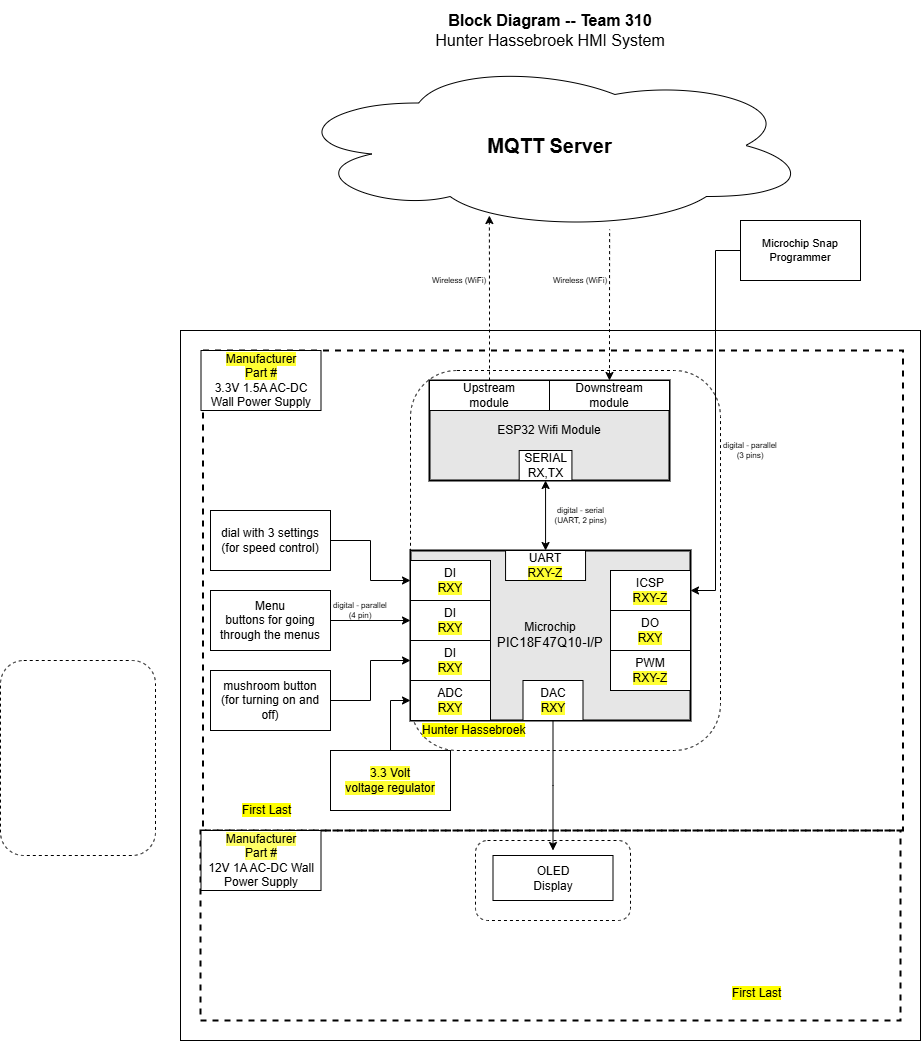

The diagram above was exported from draw.io. Its source (the exported page's mxGraphModel, read from the mxfile embedded in the PNG):
<mxGraphModel dx="2947.5" dy="666" grid="1" gridSize="10" guides="1" tooltips="1" connect="1" arrows="1" fold="1" page="1" pageScale="1.5" pageWidth="1169" pageHeight="827" background="#ffffff" math="0" shadow="0">
  <root>
    <mxCell id="0" style=";html=1;" />
    <mxCell id="1" style=";html=1;" parent="0" />
    <mxCell id="aC57QmPyYTqG6Asludqg-9" value="" style="rounded=0;whiteSpace=wrap;html=1;fontSize=16;" parent="1" vertex="1">
      <mxGeometry x="-20" y="350" width="740" height="710" as="geometry" />
    </mxCell>
    <mxCell id="zSoxXOAhGFOt2usmLHU0-1" value="" style="rounded=0;whiteSpace=wrap;html=1;fillColor=none;dashed=1;strokeWidth=2;" parent="1" vertex="1">
      <mxGeometry x="2.5" y="370" width="700" height="480" as="geometry" />
    </mxCell>
    <mxCell id="zSoxXOAhGFOt2usmLHU0-2" value="" style="rounded=0;whiteSpace=wrap;html=1;fillColor=none;dashed=1;strokeWidth=2;" parent="1" vertex="1">
      <mxGeometry y="850" width="700" height="190" as="geometry" />
    </mxCell>
    <mxCell id="S8yp5X4-lJhxRksTFqpk-2" value="" style="rounded=1;whiteSpace=wrap;html=1;fillColor=none;dashed=1;" parent="1" vertex="1">
      <mxGeometry x="275" y="860" width="155" height="80" as="geometry" />
    </mxCell>
    <mxCell id="9j5Bc3N9rgv02oG_bQQu-1" value="&lt;b&gt;&lt;font style=&quot;font-size: 20px&quot;&gt;MQTT Server&lt;/font&gt;&lt;/b&gt;" style="ellipse;shape=cloud;whiteSpace=wrap;html=1;" parent="1" vertex="1">
      <mxGeometry x="87.5" y="80" width="523" height="170" as="geometry" />
    </mxCell>
    <mxCell id="J8ns3n-xOa6iXa_PQh_Z-5" style="edgeStyle=orthogonalEdgeStyle;rounded=0;orthogonalLoop=1;jettySize=auto;html=1;exitX=0.5;exitY=0;exitDx=0;exitDy=0;entryX=0;entryY=0.5;entryDx=0;entryDy=0;" parent="1" source="9j5Bc3N9rgv02oG_bQQu-11" target="9j5Bc3N9rgv02oG_bQQu-30" edge="1">
      <mxGeometry relative="1" as="geometry" />
    </mxCell>
    <mxCell id="9j5Bc3N9rgv02oG_bQQu-11" value="&lt;div&gt;&lt;div&gt;&lt;span style=&quot;background-color: rgb(255, 255, 51);&quot;&gt;3.3 Volt&lt;/span&gt;&lt;/div&gt;&lt;/div&gt;&lt;div&gt;&lt;span style=&quot;background-color: rgb(255, 255, 51);&quot;&gt;voltage regulator&lt;/span&gt;&lt;/div&gt;" style="rounded=0;whiteSpace=wrap;html=1;" parent="1" vertex="1">
      <mxGeometry x="130" y="770" width="120" height="60" as="geometry" />
    </mxCell>
    <mxCell id="9j5Bc3N9rgv02oG_bQQu-24" value="dial with 3 settings&lt;div&gt;(for speed control)&lt;/div&gt;" style="rounded=0;whiteSpace=wrap;html=1;" parent="1" vertex="1">
      <mxGeometry x="10" y="530" width="120" height="60" as="geometry" />
    </mxCell>
    <mxCell id="9j5Bc3N9rgv02oG_bQQu-47" value="" style="group;strokeWidth=1;" parent="1" vertex="1" connectable="0">
      <mxGeometry x="240" y="570" width="250" height="190" as="geometry" />
    </mxCell>
    <mxCell id="9j5Bc3N9rgv02oG_bQQu-6" value="&lt;div&gt;Microchip&lt;/div&gt;&lt;div&gt;&lt;span style=&quot;font-size: 10pt ; font-family: &amp;#34;arial&amp;#34; ; font-style: normal&quot;&gt;PIC18F47Q10-I/P&lt;/span&gt;&lt;/div&gt;" style="rounded=0;whiteSpace=wrap;html=1;strokeWidth=2;fillColor=#E6E6E6;" parent="9j5Bc3N9rgv02oG_bQQu-47" vertex="1">
      <mxGeometry x="-30" width="280" height="170" as="geometry" />
    </mxCell>
    <mxCell id="9j5Bc3N9rgv02oG_bQQu-29" value="&lt;div&gt;DI&lt;/div&gt;&lt;span style=&quot;background-color: rgb(255 , 255 , 51)&quot;&gt;RXY&lt;/span&gt;" style="rounded=0;whiteSpace=wrap;html=1;" parent="9j5Bc3N9rgv02oG_bQQu-47" vertex="1">
      <mxGeometry x="-30" y="10" width="80" height="40" as="geometry" />
    </mxCell>
    <mxCell id="9j5Bc3N9rgv02oG_bQQu-31" value="&lt;div&gt;DO&lt;/div&gt;&lt;span style=&quot;background-color: rgb(255 , 255 , 51)&quot;&gt;RXY&lt;/span&gt;" style="rounded=0;whiteSpace=wrap;html=1;" parent="9j5Bc3N9rgv02oG_bQQu-47" vertex="1">
      <mxGeometry x="170" y="60" width="80" height="40" as="geometry" />
    </mxCell>
    <mxCell id="9j5Bc3N9rgv02oG_bQQu-33" value="&lt;div&gt;PWM&lt;br&gt;&lt;/div&gt;&lt;div&gt;&lt;span style=&quot;background-color: rgb(255 , 255 , 51)&quot;&gt;RXY-Z&lt;/span&gt;&lt;/div&gt;" style="rounded=0;whiteSpace=wrap;html=1;" parent="9j5Bc3N9rgv02oG_bQQu-47" vertex="1">
      <mxGeometry x="170" y="100" width="80" height="40" as="geometry" />
    </mxCell>
    <mxCell id="9j5Bc3N9rgv02oG_bQQu-36" value="&lt;div&gt;DAC&lt;/div&gt;&lt;div&gt;&lt;span style=&quot;background-color: rgb(255 , 255 , 51)&quot;&gt;RXY&lt;/span&gt;&lt;/div&gt;" style="rounded=0;whiteSpace=wrap;html=1;" parent="9j5Bc3N9rgv02oG_bQQu-47" vertex="1">
      <mxGeometry x="82.5" y="130" width="60" height="40" as="geometry" />
    </mxCell>
    <mxCell id="9j5Bc3N9rgv02oG_bQQu-40" value="&lt;div&gt;UART&lt;/div&gt;&lt;span style=&quot;background-color: rgb(255 , 255 , 51)&quot;&gt;RXY-Z&lt;/span&gt;" style="rounded=0;whiteSpace=wrap;html=1;" parent="9j5Bc3N9rgv02oG_bQQu-47" vertex="1">
      <mxGeometry x="65.06" width="80" height="30" as="geometry" />
    </mxCell>
    <mxCell id="aC57QmPyYTqG6Asludqg-1" value="&lt;div&gt;ICSP&lt;/div&gt;&lt;span style=&quot;background-color: rgb(255 , 255 , 51)&quot;&gt;RXY-Z&lt;/span&gt;" style="rounded=0;whiteSpace=wrap;html=1;" parent="9j5Bc3N9rgv02oG_bQQu-47" vertex="1">
      <mxGeometry x="170" y="20" width="80" height="40" as="geometry" />
    </mxCell>
    <mxCell id="S8yp5X4-lJhxRksTFqpk-17" value="&lt;span style=&quot;background-color: rgb(255, 255, 0);&quot;&gt;Hunter Hassebroek&lt;/span&gt;" style="text;html=1;strokeColor=none;fillColor=none;align=left;verticalAlign=middle;whiteSpace=wrap;rounded=0;dashed=1;" parent="9j5Bc3N9rgv02oG_bQQu-47" vertex="1">
      <mxGeometry x="-20" y="170" width="120" height="20" as="geometry" />
    </mxCell>
    <mxCell id="hdncduLaqTcvyAQwggt0-4" value="&lt;div&gt;DI&lt;/div&gt;&lt;span style=&quot;background-color: rgb(255 , 255 , 51)&quot;&gt;RXY&lt;/span&gt;" style="rounded=0;whiteSpace=wrap;html=1;" vertex="1" parent="9j5Bc3N9rgv02oG_bQQu-47">
      <mxGeometry x="-30" y="50" width="80" height="40" as="geometry" />
    </mxCell>
    <mxCell id="hdncduLaqTcvyAQwggt0-3" value="&lt;div&gt;DI&lt;/div&gt;&lt;span style=&quot;background-color: rgb(255 , 255 , 51)&quot;&gt;RXY&lt;/span&gt;" style="rounded=0;whiteSpace=wrap;html=1;" vertex="1" parent="9j5Bc3N9rgv02oG_bQQu-47">
      <mxGeometry x="-30" y="90" width="80" height="40" as="geometry" />
    </mxCell>
    <mxCell id="9j5Bc3N9rgv02oG_bQQu-26" style="edgeStyle=orthogonalEdgeStyle;rounded=0;sketch=0;orthogonalLoop=1;jettySize=auto;html=1;entryX=0;entryY=0.5;entryDx=0;entryDy=0;startArrow=none;startFill=0;strokeWidth=1;" parent="1" source="9j5Bc3N9rgv02oG_bQQu-24" target="9j5Bc3N9rgv02oG_bQQu-29" edge="1">
      <mxGeometry x="30" y="40" as="geometry" />
    </mxCell>
    <mxCell id="_skWGeGQ9FX85H6YMqPT-2" value="OLED&lt;div&gt;Display&lt;/div&gt;" style="rounded=0;whiteSpace=wrap;html=1;" parent="1" vertex="1">
      <mxGeometry x="292.5" y="875" width="120" height="45" as="geometry" />
    </mxCell>
    <mxCell id="JOMnKlJys3NHe0t_5HwK-2" value="&lt;div style=&quot;font-size: 8px&quot;&gt;digital - parallel&lt;/div&gt;&lt;div style=&quot;font-size: 8px&quot;&gt;(4 pin)&lt;br&gt;&lt;/div&gt;" style="text;html=1;strokeColor=none;fillColor=none;align=center;verticalAlign=middle;whiteSpace=wrap;rounded=0;fontSize=8;rotation=0;" parent="1" vertex="1">
      <mxGeometry x="130" y="620" width="60" height="20" as="geometry" />
    </mxCell>
    <mxCell id="J8ns3n-xOa6iXa_PQh_Z-4" style="edgeStyle=orthogonalEdgeStyle;rounded=0;orthogonalLoop=1;jettySize=auto;html=1;exitX=0.5;exitY=1;exitDx=0;exitDy=0;entryX=0.5;entryY=0;entryDx=0;entryDy=0;" parent="1" source="9j5Bc3N9rgv02oG_bQQu-36" edge="1">
      <mxGeometry relative="1" as="geometry">
        <mxPoint x="352.5" y="870" as="targetPoint" />
      </mxGeometry>
    </mxCell>
    <mxCell id="J8ns3n-xOa6iXa_PQh_Z-11" value="&lt;p style=&quot;line-height: 120%&quot;&gt;&lt;span style=&quot;background-color: rgb(255 , 255 , 51)&quot;&gt;Manufacturer &lt;br&gt;Part #&lt;/span&gt;&lt;br&gt;3.3V 1.5A AC-DC Wall Power Supply&lt;br&gt;&lt;/p&gt;" style="rounded=0;whiteSpace=wrap;html=1;" parent="1" vertex="1">
      <mxGeometry x="0.5" y="370" width="120" height="60" as="geometry" />
    </mxCell>
    <mxCell id="J8ns3n-xOa6iXa_PQh_Z-14" value="&lt;span style=&quot;background-color: rgb(255 , 255 , 102)&quot;&gt;Manufacturer&lt;/span&gt;&lt;div&gt;&lt;span style=&quot;background-color: rgb(255 , 255 , 102)&quot;&gt;Part #&lt;/span&gt;&lt;/div&gt;&lt;div&gt;12V 1A AC-DC Wall Power Supply&lt;/div&gt;" style="rounded=0;whiteSpace=wrap;html=1;" parent="1" vertex="1">
      <mxGeometry x="0.5" y="850" width="120" height="60" as="geometry" />
    </mxCell>
    <mxCell id="aC57QmPyYTqG6Asludqg-2" value="&lt;div style=&quot;font-size: 8px;&quot;&gt;digital - serial&lt;br style=&quot;font-size: 8px;&quot;&gt;(UART, 2 pins)&lt;/div&gt;" style="edgeStyle=orthogonalEdgeStyle;rounded=0;orthogonalLoop=1;jettySize=auto;html=1;fontSize=8;startArrow=classic;startFill=1;" parent="1" source="9j5Bc3N9rgv02oG_bQQu-41" target="9j5Bc3N9rgv02oG_bQQu-40" edge="1">
      <mxGeometry x="-0.0013" y="-35" relative="1" as="geometry">
        <mxPoint x="70" as="offset" />
      </mxGeometry>
    </mxCell>
    <mxCell id="aC57QmPyYTqG6Asludqg-6" style="edgeStyle=orthogonalEdgeStyle;rounded=0;orthogonalLoop=1;jettySize=auto;html=1;startArrow=classic;startFill=1;fontSize=8;entryX=0.615;entryY=0.994;entryDx=0;entryDy=0;entryPerimeter=0;endArrow=none;endFill=0;dashed=1;" parent="1" source="9j5Bc3N9rgv02oG_bQQu-49" target="9j5Bc3N9rgv02oG_bQQu-1" edge="1">
      <mxGeometry relative="1" as="geometry">
        <mxPoint x="470" y="290" as="targetPoint" />
      </mxGeometry>
    </mxCell>
    <mxCell id="aC57QmPyYTqG6Asludqg-7" style="edgeStyle=orthogonalEdgeStyle;rounded=0;orthogonalLoop=1;jettySize=auto;html=1;entryX=0.385;entryY=0.912;entryDx=0;entryDy=0;entryPerimeter=0;startArrow=none;startFill=0;fontSize=8;dashed=1;" parent="1" source="9j5Bc3N9rgv02oG_bQQu-42" target="9j5Bc3N9rgv02oG_bQQu-1" edge="1">
      <mxGeometry relative="1" as="geometry" />
    </mxCell>
    <mxCell id="aC57QmPyYTqG6Asludqg-8" value="&lt;div style=&quot;font-size: 16px&quot;&gt;&lt;b style=&quot;font-size: 16px&quot;&gt;Block Diagram -- Team 310&lt;/b&gt;&lt;/div&gt;&lt;div style=&quot;font-size: 16px&quot;&gt;Hunter Hassebroek HMI System&lt;/div&gt;" style="text;html=1;strokeColor=none;fillColor=none;align=center;verticalAlign=middle;whiteSpace=wrap;rounded=0;fontSize=16;" parent="1" vertex="1">
      <mxGeometry x="20" y="20" width="660" height="60" as="geometry" />
    </mxCell>
    <mxCell id="aC57QmPyYTqG6Asludqg-13" style="edgeStyle=orthogonalEdgeStyle;rounded=0;orthogonalLoop=1;jettySize=auto;html=1;entryX=1;entryY=0.5;entryDx=0;entryDy=0;startArrow=none;startFill=0;endArrow=classic;fontSize=11;strokeWidth=1;sketch=0;" parent="1" source="aC57QmPyYTqG6Asludqg-10" target="aC57QmPyYTqG6Asludqg-1" edge="1">
      <mxGeometry relative="1" as="geometry" />
    </mxCell>
    <mxCell id="aC57QmPyYTqG6Asludqg-10" value="Microchip Snap Programmer" style="rounded=0;whiteSpace=wrap;html=1;fontSize=11;" parent="1" vertex="1">
      <mxGeometry x="540" y="240" width="120" height="60" as="geometry" />
    </mxCell>
    <mxCell id="qvk3YT8bBgQgHgqkpW-t-2" value="&lt;div style=&quot;font-size: 8px&quot;&gt;digital - parallel&lt;br&gt;&lt;/div&gt;&lt;div style=&quot;font-size: 8px&quot;&gt;(3 pins)&lt;/div&gt;" style="text;html=1;strokeColor=none;fillColor=none;align=center;verticalAlign=middle;whiteSpace=wrap;rounded=0;fontSize=8;rotation=0;" parent="1" vertex="1">
      <mxGeometry x="520" y="460" width="60" height="20" as="geometry" />
    </mxCell>
    <mxCell id="qvk3YT8bBgQgHgqkpW-t-4" value="&lt;div style=&quot;font-size: 8px&quot;&gt;Wireless (WiFi)&lt;/div&gt;" style="text;html=1;strokeColor=none;fillColor=none;align=center;verticalAlign=middle;whiteSpace=wrap;rounded=0;fontSize=8;rotation=0;" parent="1" vertex="1">
      <mxGeometry x="229" y="290" width="60" height="20" as="geometry" />
    </mxCell>
    <mxCell id="Jm0UklxG5w7mDhQz4Tn1-1" value="&lt;div style=&quot;font-size: 8px&quot;&gt;Wireless (WiFi)&lt;/div&gt;" style="text;html=1;strokeColor=none;fillColor=none;align=center;verticalAlign=middle;whiteSpace=wrap;rounded=0;fontSize=8;rotation=0;" parent="1" vertex="1">
      <mxGeometry x="350" y="290" width="60" height="20" as="geometry" />
    </mxCell>
    <mxCell id="S8yp5X4-lJhxRksTFqpk-7" value="&lt;span style=&quot;background-color: rgb(255 , 255 , 0)&quot;&gt;First Last&lt;/span&gt;" style="text;html=1;strokeColor=none;fillColor=none;align=left;verticalAlign=middle;whiteSpace=wrap;rounded=0;dashed=1;" parent="1" vertex="1">
      <mxGeometry x="530" y="1002.5" width="120" height="20" as="geometry" />
    </mxCell>
    <mxCell id="S8yp5X4-lJhxRksTFqpk-8" value="" style="rounded=1;whiteSpace=wrap;html=1;fillColor=none;dashed=1;" parent="1" vertex="1">
      <mxGeometry x="-200" y="680" width="155" height="195" as="geometry" />
    </mxCell>
    <mxCell id="S8yp5X4-lJhxRksTFqpk-9" value="&lt;span style=&quot;background-color: rgb(255 , 255 , 0)&quot;&gt;First Last&lt;/span&gt;" style="text;html=1;strokeColor=none;fillColor=none;align=left;verticalAlign=middle;whiteSpace=wrap;rounded=0;dashed=1;" parent="1" vertex="1">
      <mxGeometry x="40" y="820" width="120" height="20" as="geometry" />
    </mxCell>
    <mxCell id="9j5Bc3N9rgv02oG_bQQu-5" value="ESP32 Wifi Module" style="rounded=0;whiteSpace=wrap;html=1;strokeWidth=2;fillColor=#E6E6E6;" parent="1" vertex="1">
      <mxGeometry x="229" y="400" width="240" height="100" as="geometry" />
    </mxCell>
    <mxCell id="9j5Bc3N9rgv02oG_bQQu-41" value="&lt;div&gt;SERIAL&lt;/div&gt;RX,TX" style="rounded=0;whiteSpace=wrap;html=1;" parent="1" vertex="1">
      <mxGeometry x="318.6788990825688" y="470" width="52.75229357798166" height="30" as="geometry" />
    </mxCell>
    <mxCell id="9j5Bc3N9rgv02oG_bQQu-42" value="Upstream&lt;div&gt;module&lt;/div&gt;" style="rounded=0;whiteSpace=wrap;html=1;" parent="1" vertex="1">
      <mxGeometry x="229" y="400" width="120" height="30" as="geometry" />
    </mxCell>
    <mxCell id="9j5Bc3N9rgv02oG_bQQu-49" value="Downstream&lt;div&gt;module&lt;/div&gt;" style="rounded=0;whiteSpace=wrap;html=1;" parent="1" vertex="1">
      <mxGeometry x="349" y="400" width="120" height="30" as="geometry" />
    </mxCell>
    <mxCell id="S8yp5X4-lJhxRksTFqpk-14" value="" style="rounded=1;whiteSpace=wrap;html=1;fillColor=none;dashed=1;" parent="1" vertex="1">
      <mxGeometry x="210" y="390" width="310" height="380" as="geometry" />
    </mxCell>
    <mxCell id="hdncduLaqTcvyAQwggt0-6" value="" style="edgeStyle=orthogonalEdgeStyle;rounded=0;orthogonalLoop=1;jettySize=auto;html=1;" edge="1" parent="1" source="hdncduLaqTcvyAQwggt0-2" target="hdncduLaqTcvyAQwggt0-3">
      <mxGeometry relative="1" as="geometry" />
    </mxCell>
    <mxCell id="hdncduLaqTcvyAQwggt0-2" value="mushroom button&lt;div&gt;(for turning on and off)&lt;/div&gt;" style="rounded=0;whiteSpace=wrap;html=1;" vertex="1" parent="1">
      <mxGeometry x="10" y="690" width="120" height="60" as="geometry" />
    </mxCell>
    <mxCell id="9j5Bc3N9rgv02oG_bQQu-30" value="&lt;div&gt;ADC&lt;/div&gt;&lt;div&gt;&lt;span style=&quot;background-color: rgb(255 , 255 , 51)&quot;&gt;RXY&lt;/span&gt;&lt;/div&gt;" style="rounded=0;whiteSpace=wrap;html=1;" parent="1" vertex="1">
      <mxGeometry x="210" y="700" width="80" height="40" as="geometry" />
    </mxCell>
    <mxCell id="hdncduLaqTcvyAQwggt0-11" style="edgeStyle=orthogonalEdgeStyle;rounded=0;orthogonalLoop=1;jettySize=auto;html=1;entryX=0;entryY=0.5;entryDx=0;entryDy=0;" edge="1" parent="1" source="hdncduLaqTcvyAQwggt0-7" target="hdncduLaqTcvyAQwggt0-4">
      <mxGeometry relative="1" as="geometry" />
    </mxCell>
    <mxCell id="hdncduLaqTcvyAQwggt0-7" value="Menu&lt;div&gt;buttons for going through the menus&lt;/div&gt;" style="rounded=0;whiteSpace=wrap;html=1;" vertex="1" parent="1">
      <mxGeometry x="10" y="610" width="120" height="60" as="geometry" />
    </mxCell>
  </root>
</mxGraphModel>